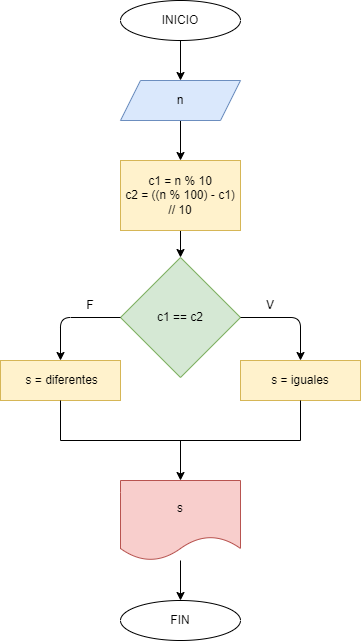

The diagram above was exported from draw.io. Its source (the exported page's mxGraphModel, read from the mxfile embedded in the PNG):
<mxGraphModel dx="564" dy="478" grid="1" gridSize="10" guides="1" tooltips="1" connect="1" arrows="1" fold="1" page="1" pageScale="1" pageWidth="827" pageHeight="1169" math="0" shadow="0">
  <root>
    <mxCell id="0" />
    <mxCell id="1" parent="0" />
    <mxCell id="9" value="" style="edgeStyle=none;html=1;" parent="1" source="2" target="3" edge="1">
      <mxGeometry relative="1" as="geometry" />
    </mxCell>
    <mxCell id="2" value="INICIO" style="ellipse;whiteSpace=wrap;html=1;" parent="1" vertex="1">
      <mxGeometry x="280" y="40" width="120" height="40" as="geometry" />
    </mxCell>
    <mxCell id="10" value="" style="edgeStyle=none;html=1;" parent="1" source="3" target="4" edge="1">
      <mxGeometry relative="1" as="geometry" />
    </mxCell>
    <mxCell id="3" value="n" style="shape=parallelogram;perimeter=parallelogramPerimeter;whiteSpace=wrap;html=1;fixedSize=1;fillColor=#dae8fc;strokeColor=#6c8ebf;" parent="1" vertex="1">
      <mxGeometry x="280" y="120" width="120" height="40" as="geometry" />
    </mxCell>
    <mxCell id="11" value="" style="edgeStyle=none;html=1;" parent="1" source="4" target="5" edge="1">
      <mxGeometry relative="1" as="geometry" />
    </mxCell>
    <mxCell id="4" value="c1 = n % 10&lt;br&gt;c2 = ((n % 100) - c1) // 10" style="rounded=0;whiteSpace=wrap;html=1;fillColor=#fff2cc;strokeColor=#d6b656;" parent="1" vertex="1">
      <mxGeometry x="280" y="200" width="120" height="70" as="geometry" />
    </mxCell>
    <mxCell id="5" value="c1 == c2" style="rhombus;whiteSpace=wrap;html=1;fillColor=#d5e8d4;strokeColor=#82b366;" parent="1" vertex="1">
      <mxGeometry x="280" y="297" width="120" height="120" as="geometry" />
    </mxCell>
    <mxCell id="6" value="s = iguales" style="rounded=0;whiteSpace=wrap;html=1;fillColor=#fff2cc;strokeColor=#d6b656;" parent="1" vertex="1">
      <mxGeometry x="400" y="400" width="120" height="40" as="geometry" />
    </mxCell>
    <mxCell id="7" value="&amp;nbsp;s = diferentes" style="rounded=0;whiteSpace=wrap;html=1;fillColor=#fff2cc;strokeColor=#d6b656;" parent="1" vertex="1">
      <mxGeometry x="160" y="400" width="120" height="40" as="geometry" />
    </mxCell>
    <mxCell id="15" value="" style="edgeStyle=none;html=1;" parent="1" source="8" target="14" edge="1">
      <mxGeometry relative="1" as="geometry" />
    </mxCell>
    <mxCell id="8" value="" style="shape=partialRectangle;whiteSpace=wrap;html=1;bottom=1;right=1;left=1;top=0;fillColor=none;routingCenterX=-0.5;" parent="1" vertex="1">
      <mxGeometry x="220" y="440" width="240" height="40" as="geometry" />
    </mxCell>
    <mxCell id="12" value="" style="edgeStyle=segmentEdgeStyle;endArrow=classic;html=1;exitX=0;exitY=0.5;exitDx=0;exitDy=0;" parent="1" source="5" edge="1">
      <mxGeometry width="50" height="50" relative="1" as="geometry">
        <mxPoint x="280" y="357" as="sourcePoint" />
        <mxPoint x="220" y="400" as="targetPoint" />
      </mxGeometry>
    </mxCell>
    <mxCell id="13" value="" style="edgeStyle=segmentEdgeStyle;endArrow=classic;html=1;entryX=0.5;entryY=0;entryDx=0;entryDy=0;" parent="1" source="5" target="6" edge="1">
      <mxGeometry width="50" height="50" relative="1" as="geometry">
        <mxPoint x="400" y="357" as="sourcePoint" />
        <mxPoint x="460" y="417" as="targetPoint" />
      </mxGeometry>
    </mxCell>
    <mxCell id="17" value="" style="edgeStyle=none;html=1;" parent="1" source="14" target="16" edge="1">
      <mxGeometry relative="1" as="geometry" />
    </mxCell>
    <mxCell id="14" value="s" style="shape=document;whiteSpace=wrap;html=1;boundedLbl=1;fillColor=#f8cecc;strokeColor=#b85450;" parent="1" vertex="1">
      <mxGeometry x="280" y="520" width="120" height="80" as="geometry" />
    </mxCell>
    <mxCell id="16" value="FIN" style="ellipse;whiteSpace=wrap;html=1;" parent="1" vertex="1">
      <mxGeometry x="280" y="640" width="120" height="40" as="geometry" />
    </mxCell>
    <mxCell id="18" value="F" style="text;html=1;strokeColor=none;fillColor=none;align=center;verticalAlign=middle;whiteSpace=wrap;rounded=0;" parent="1" vertex="1">
      <mxGeometry x="220" y="330" width="60" height="30" as="geometry" />
    </mxCell>
    <mxCell id="19" value="V" style="text;html=1;strokeColor=none;fillColor=none;align=center;verticalAlign=middle;whiteSpace=wrap;rounded=0;" parent="1" vertex="1">
      <mxGeometry x="400" y="330" width="60" height="30" as="geometry" />
    </mxCell>
  </root>
</mxGraphModel>